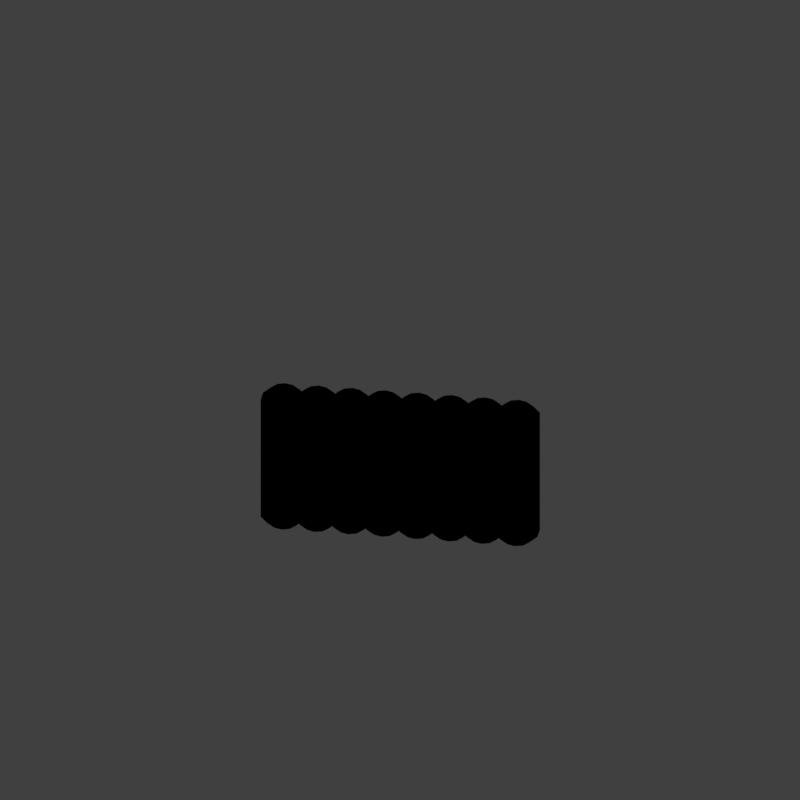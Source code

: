 # Source: walljb16_V001.blend  (saved by Blender 2.79.0; exported with 4.5.12 LTS)
import bpy
from mathutils import Matrix  # noqa: F401  (used for matrix-valued properties, if any)

bpy.ops.wm.read_factory_settings(use_empty=True)
scene = bpy.context.scene
scene.name = 'Scene'

# ---- collections
col_collection_1 = bpy.data.collections.new('Collection 1'); scene.collection.children.link(col_collection_1)

# ---- materials (node trees are filled in below, after node groups)
mat_recolorable_1 = bpy.data.materials.new('Recolorable 1')
mat_recolorable_1.alpha_threshold = 0.0
mat_recolorable_1.use_transparent_shadow = False
mat_recolorable_1.pass_index = 1
mat_recolorable_1.diffuse_color = (0.1, 0.9, 0.3, 1.0)
mat_recolorable_1.roughness = 0.5
mat_recolorable_1.specular_intensity = 0.2412

# ---- material node trees

# ---- world
world_world = bpy.data.worlds.new('World'); scene.world = world_world
world_world.color = (0.05088, 0.05088, 0.05088)
world_world.use_sun_shadow = False
world_world.sun_shadow_jitter_overblur = 0.0
world_world.cycles.sampling_method = 'MANUAL'
world_world.light_settings.distance = 0.0

# ---- cameras
cam_camera = bpy.data.cameras.new('Camera')
cam_camera.type = 'ORTHO'
cam_camera.sensor_fit = 'HORIZONTAL'
cam_camera.clip_start = 220.0
cam_camera.clip_end = 340.0
cam_camera.lens = 35.0
cam_camera.sensor_width = 1.0
cam_camera.sensor_height = 18.0
cam_camera.ortho_scale = 8.486
cam_camera.shift_x = -0.000345
cam_camera.shift_y = 0.25
cam_camera.dof.focus_distance = 0.0
cam_camera.dof.aperture_fstop = 128.0
cam_camera.dof.aperture_blades = 6

# ---- lights
light_lightdome = bpy.data.lights.new('LightDome', 'SUN')
light_lightdome.transmission_factor = 0.0
light_lightdome.angle = 0.1993
light_lightdome.energy = 0.1
light_lightdome.shadow_buffer_clip_start = 0.5
light_lightdome.shadow_soft_size = 0.1
light_lightdome.shadow_cascade_max_distance = 1000.0
light_fillerlight = bpy.data.lights.new('FillerLight', 'SUN')
light_fillerlight.transmission_factor = 0.0
light_fillerlight.angle = 0.9273
light_fillerlight.energy = 0.5
light_fillerlight.shadow_buffer_clip_start = 0.5
light_fillerlight.shadow_soft_size = 0.5
light_fillerlight.shadow_cascade_max_distance = 1000.0
light_mainlight = bpy.data.lights.new('MainLight', 'SUN')
light_mainlight.transmission_factor = 0.0
light_mainlight.angle = 0.9273
light_mainlight.energy = 1.3
light_mainlight.shadow_buffer_clip_start = 0.5
light_mainlight.shadow_soft_size = 0.5
light_mainlight.shadow_cascade_max_distance = 1000.0

# ---- meshes
me_icosphere_002 = bpy.data.meshes.new('Icosphere.002')
me_icosphere_002.from_pydata([(0.2344, -0.07615, 0.0), (0.2344, 0.07615, 0.0), (0.0, -0.2464, 0.0), (0.1448, -0.1994, 0.0), (-0.2344, -0.07615, 0.0), (-0.1448, -0.1994, 0.0), (-0.1448, 0.1994, 0.0), (-0.2344, 0.07615, 0.0), (0.1448, 0.1994, 0.0), (0.0, 0.2464, 0.0), (0.0, 0.2464, 1.633), (0.1448, 0.1994, 1.633), (-0.2344, 0.07615, 1.633), (-0.1448, 0.1994, 1.633), (-0.1448, -0.1994, 1.633), (-0.2344, -0.07615, 1.633), (0.1448, -0.1994, 1.633), (0.0, -0.2464, 1.633), (0.2344, 0.07615, 1.633), (0.2344, -0.07615, 1.633), (2.98e-09, 0.0, 0.0), (1.49e-09, 3.576e-08, 1.633)], [], [(6, 7, 12, 13), (0, 1, 18, 19), (7, 4, 15, 12), (1, 8, 11, 18), (5, 2, 17, 14), (2, 3, 16, 17), (8, 9, 10, 11), (4, 5, 14, 15), (9, 6, 13, 10), (3, 0, 19, 16), (16, 19, 21), (9, 8, 20), (14, 17, 21), (15, 14, 21), (10, 13, 21), (17, 16, 21), (11, 10, 21), (19, 18, 21), (13, 12, 21), (18, 11, 21), (12, 15, 21), (3, 2, 20), (0, 3, 20), (5, 4, 20), (8, 1, 20), (6, 9, 20), (7, 6, 20), (4, 7, 20), (2, 5, 20), (1, 0, 20)])
me_icosphere_002.polygons.foreach_set('use_smooth', [True] * 30)
me_icosphere_002.materials.append(mat_recolorable_1)
me_icosphere_002.use_remesh_preserve_volume = False
me_icosphere_002.use_remesh_preserve_attributes = False
me_icosphere_002.use_mirror_vertex_groups = False
me_icosphere_002.update()
me_icosphere_001 = bpy.data.meshes.new('Icosphere.001')
me_icosphere_001.from_pydata([(0.2344, -0.07615, 0.0), (0.2344, 0.07615, 0.0), (0.0, -0.2464, 0.0), (0.1448, -0.1994, 0.0), (-0.2344, -0.07615, 0.0), (-0.1448, -0.1994, 0.0), (-0.1448, 0.1994, 0.0), (-0.2344, 0.07615, 0.0), (0.1448, 0.1994, 0.0), (0.0, 0.2464, 0.0), (0.0, 0.2464, 1.633), (0.1448, 0.1994, 1.633), (-0.2344, 0.07615, 1.633), (-0.1448, 0.1994, 1.633), (-0.1448, -0.1994, 1.633), (-0.2344, -0.07615, 1.633), (0.1448, -0.1994, 1.633), (0.0, -0.2464, 1.633), (0.2344, 0.07615, 1.633), (0.2344, -0.07615, 1.633), (2.98e-09, 0.0, 0.0), (1.49e-09, 3.576e-08, 1.633)], [], [(6, 7, 12, 13), (0, 1, 18, 19), (7, 4, 15, 12), (1, 8, 11, 18), (5, 2, 17, 14), (2, 3, 16, 17), (8, 9, 10, 11), (4, 5, 14, 15), (9, 6, 13, 10), (3, 0, 19, 16), (16, 19, 21), (9, 8, 20), (14, 17, 21), (15, 14, 21), (10, 13, 21), (17, 16, 21), (11, 10, 21), (19, 18, 21), (13, 12, 21), (18, 11, 21), (12, 15, 21), (3, 2, 20), (0, 3, 20), (5, 4, 20), (8, 1, 20), (6, 9, 20), (7, 6, 20), (4, 7, 20), (2, 5, 20), (1, 0, 20)])
me_icosphere_001.polygons.foreach_set('use_smooth', [True] * 30)
me_icosphere_001.materials.append(mat_recolorable_1)
me_icosphere_001.use_remesh_preserve_volume = False
me_icosphere_001.use_remesh_preserve_attributes = False
me_icosphere_001.use_mirror_vertex_groups = False
me_icosphere_001.update()
me_cube_001 = bpy.data.meshes.new('Cube.001')
me_cube_001.from_pydata([(-2.0, -2.0, 0.0), (-2.0, -2.0, 1.633), (-2.0, 2.0, 0.0), (-2.0, 2.0, 1.633), (2.0, -2.0, 0.0), (2.0, -2.0, 1.633), (2.0, 2.0, 0.0), (2.0, 2.0, 1.633)], [], [(0, 1, 3, 2), (2, 3, 7, 6), (6, 7, 5, 4), (4, 5, 1, 0), (2, 6, 4, 0), (7, 3, 1, 5)])
me_cube_001.use_remesh_preserve_volume = False
me_cube_001.use_remesh_preserve_attributes = False
me_cube_001.use_mirror_vertex_groups = False
me_cube_001.update()

# ---- objects
ob_railing_sloped_000 = bpy.data.objects.new('Railing_sloped.000', me_icosphere_002)
ob_rig = bpy.data.objects.new('Rig', None)
ob_verticaljoint = bpy.data.objects.new('VerticalJoint', None)
ob_lightdome = bpy.data.objects.new('LightDome', light_lightdome)
ob_fillerlight = bpy.data.objects.new('FillerLight', light_fillerlight)
ob_mainlight = bpy.data.objects.new('Mainlight', light_mainlight)
ob_camera = bpy.data.objects.new('Camera', cam_camera)
ob_railing_sloped_001 = bpy.data.objects.new('Railing_sloped.001', me_icosphere_001)
ob_cube_001 = bpy.data.objects.new('Cube.001', me_cube_001)

# ---- transforms, parenting, visibility, modifiers, constraints
ob_railing_sloped_000.location = (-1.75, 0.0, 1.633)
ob_railing_sloped_000.rotation_euler = (0.0, 0.0, -1.571)
ob_railing_sloped_000.lineart.crease_threshold = 0.0
_m = ob_railing_sloped_000.modifiers.new('Array', 'ARRAY')
_m.count = 8
_m.use_constant_offset = True
_m.constant_offset_displace = (0.0, 0.5, -0.2333)
_m.use_relative_offset = False
_m.relative_offset_displace = (0.0, 1.44, 0.0)
_m = ob_railing_sloped_000.modifiers.new('Bevel', 'BEVEL')
_m.angle_limit = 0.6859
_m.spread = 0.0
ob_rig.location = (0.0, 0.0, 0.0)
ob_rig.rotation_mode = 'YXZ'
ob_rig.rotation_euler = (0.0, 0.0, -0.7854)
ob_rig.empty_image_offset = (0.0, 0.0)
ob_rig.hide_select = True
ob_rig.lineart.crease_threshold = 0.0
ob_verticaljoint.parent = ob_rig
ob_verticaljoint.location = (0.0, 0.0, 0.0)
ob_verticaljoint.empty_image_offset = (0.0, 0.0)
ob_verticaljoint.hide_select = True
ob_verticaljoint.lineart.crease_threshold = 0.0
ob_lightdome.parent = ob_verticaljoint
ob_lightdome.location = (0.0, 0.0, 0.0)
ob_lightdome.hide_select = True
ob_lightdome.lineart.crease_threshold = 0.0
ob_fillerlight.parent = ob_verticaljoint
ob_fillerlight.location = (0.0, 0.0, 0.0)
ob_fillerlight.rotation_euler = (0.0, -1.265, 2.007)
ob_fillerlight.hide_select = True
ob_fillerlight.lineart.crease_threshold = 0.0
ob_mainlight.parent = ob_verticaljoint
ob_mainlight.location = (0.0, 0.0, 0.0)
ob_mainlight.rotation_euler = (1.178, 0.0, 1.571)
ob_mainlight.hide_select = True
ob_mainlight.lineart.crease_threshold = 0.0
ob_camera.parent = ob_verticaljoint
ob_camera.location = (0.0, -241.9, 139.7)
ob_camera.rotation_euler = (1.047, 0.0, 0.0)
ob_camera.hide_select = True
ob_camera.lineart.crease_threshold = 0.0
ob_railing_sloped_001.location = (-1.75, 0.0, 0.0)
ob_railing_sloped_001.rotation_euler = (0.0, 0.0, -1.571)
ob_railing_sloped_001.hide_render = True
ob_railing_sloped_001.lineart.crease_threshold = 0.0
_m = ob_railing_sloped_001.modifiers.new('Array', 'ARRAY')
_m.count = 8
_m.use_constant_offset = True
_m.constant_offset_displace = (0.0, 0.5, 0.0)
_m.use_relative_offset = False
_m.relative_offset_displace = (0.0, 1.44, 0.0)
_m = ob_railing_sloped_001.modifiers.new('Bevel', 'BEVEL')
_m.width = 0.279
_m.width_pct = 0.279
_m.angle_limit = 0.6842
_m.spread = 0.0
ob_cube_001.location = (0.0, 0.0, 0.0)
ob_cube_001.scale = (1.0, 1.0, 0.5)
ob_cube_001.hide_render = True
ob_cube_001.display_type = 'WIRE'
ob_cube_001.lineart.crease_threshold = 0.0
_m = ob_cube_001.modifiers.new('Array', 'ARRAY')
_m.constant_offset_displace = (0.0, 0.0, 0.0)
_m.relative_offset_displace = (0.0, 0.0, 1.0)

# ---- collection membership
col_collection_1.objects.link(ob_railing_sloped_000)
col_collection_1.objects.link(ob_rig)
col_collection_1.objects.link(ob_verticaljoint)
col_collection_1.objects.link(ob_lightdome)
col_collection_1.objects.link(ob_fillerlight)
col_collection_1.objects.link(ob_mainlight)
col_collection_1.objects.link(ob_camera)
col_collection_1.objects.link(ob_railing_sloped_001)
col_collection_1.objects.link(ob_cube_001)
def _layer_coll(name, lc=None):
    lc = lc or bpy.context.view_layer.layer_collection
    for c in lc.children:
        if c.name == name: return c
        r = _layer_coll(name, c)
        if r: return r
_layer_coll('Collection 1').holdout = True

# ---- scene / render settings (as saved in the file)
scene.camera = ob_camera
scene.frame_start = 1; scene.frame_end = 250; scene.frame_set(1)
scene.render.engine = 'BLENDER_EEVEE_NEXT'
scene.render.image_settings.compression = 0
scene.render.resolution_x = 96
scene.render.resolution_y = 96
scene.render.dither_intensity = 0.0
scene.render.film_transparent = True
scene.cycles.use_denoising = False
scene.cycles.samples = 128
scene.cycles.sampling_pattern = 'TABULATED_SOBOL'
scene.cycles.use_adaptive_sampling = False
scene.cycles.use_light_tree = False
scene.cycles.blur_glossy = 0.0
scene.cycles.sample_clamp_indirect = 0.0
scene.view_settings.view_transform = 'Standard'
bpy.context.view_layer.update()
